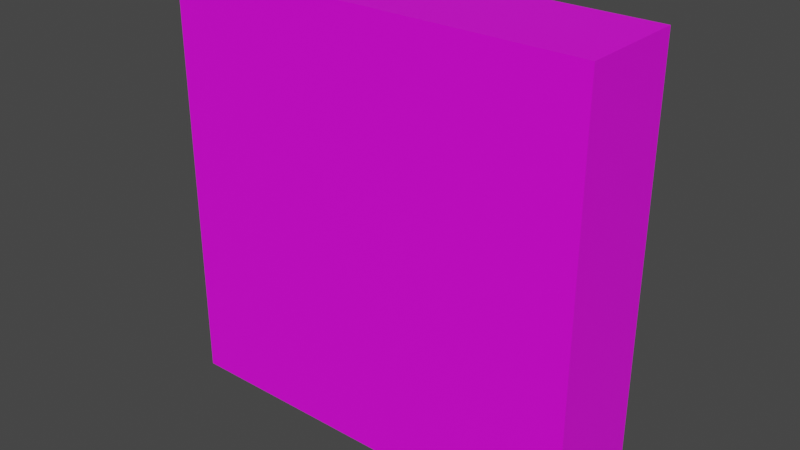 # Source: airlock.blend  (saved by Blender 2.82.7; exported with 4.5.12 LTS)
import bpy
from mathutils import Matrix  # noqa: F401  (used for matrix-valued properties, if any)

bpy.ops.wm.read_factory_settings(use_empty=True)
scene = bpy.context.scene
scene.name = 'Scene'

# ---- collections
col_collection = bpy.data.collections.new('Collection'); scene.collection.children.link(col_collection)

# ---- images (referenced by path relative to the original .blend; pixels are not part of the script)
import os
ASSET_DIR = os.environ.get("B2B_ASSET_DIR", "")  # directory of the original .blend (textures are referenced by path, not embedded)
HERE = os.path.dirname(os.path.abspath(__file__))  # packed textures are extracted next to this script under _unpacked/

def load_image(name, relpath, width, height, colorspace="sRGB"):
    """Load a texture the original file referenced (path relative to the .blend, or extracted next to this script)."""
    p = next((c for c in (os.path.join(HERE, relpath), os.path.join(ASSET_DIR, relpath)) if relpath and os.path.exists(c)), "")
    if p:
        img = bpy.data.images.load(p, check_existing=True)
        img.name = name
    else:  # same state as the original file: an image datablock whose file is absent (Cycles renders it pink)
        img = bpy.data.images.new(name, width, height)
        img.source = "FILE"
        img.filepath = "//" + (relpath or name)
    img.colorspace_settings.name = colorspace
    return img
img_door_png = load_image('door.png', 'door.png', 1024, 1024, 'sRGB')

# ---- materials (node trees are filled in below, after node groups)
mat_material_001 = bpy.data.materials.new('Material.001')
mat_material_001.use_transparent_shadow = False

# ---- material node trees
mat_material_001.use_nodes = True; mat_material_001.node_tree.nodes.clear()
_N = mat_material_001.node_tree.nodes; _L = mat_material_001.node_tree.links
n0 = _N.new('ShaderNodeOutputMaterial'); n0.name = 'Material Output'; n0.location = (300, 300)
n1 = _N.new('ShaderNodeBsdfPrincipled'); n1.name = 'Principled BSDF'; n1.location = (10, 300)
n1.distribution = 'GGX'
n1.subsurface_method = 'BURLEY'
n1.inputs[3].default_value = 1.45
n1.inputs[27].default_value = (0.0, 0.0, 0.0, 1.0)
n1.inputs[28].default_value = 1.0
n2 = _N.new('ShaderNodeTexImage'); n2.name = 'Image Texture'; n2.location = (-280, 280)
n2.image = img_door_png
n2.interpolation = 'Closest'
_L.new(n1.outputs[0], n0.inputs[0])
_L.new(n2.outputs[0], n1.inputs[0])
n0.is_active_output = True

# ---- world
world_world = bpy.data.worlds.new('World'); scene.world = world_world
world_world.use_nodes = True; world_world.node_tree.nodes.clear()
_N = world_world.node_tree.nodes; _L = world_world.node_tree.links
n0 = _N.new('ShaderNodeOutputWorld'); n0.name = 'World Output'; n0.location = (300, 300)
n1 = _N.new('ShaderNodeBackground'); n1.name = 'Background'; n1.location = (10, 300)
n1.inputs[0].default_value = (0.05088, 0.05088, 0.05088, 1.0)
_L.new(n1.outputs[0], n0.inputs[0])
n0.is_active_output = True
world_world.color = (0.05088, 0.05088, 0.05088)
world_world.use_sun_shadow = False
world_world.sun_shadow_jitter_overblur = 0.0

# ---- meshes
me_cube_002 = bpy.data.meshes.new('Cube.002')
me_cube_002.from_pydata([(-0.5, -0.125, -1.0), (-0.5, -0.125, 0.0), (-0.5, 0.125, -1.0), (-0.5, 0.125, 0.0), (0.5, -0.125, -1.0), (0.5, -0.125, 0.0), (0.5, 0.125, -1.0), (0.5, 0.125, 0.0)], [], [(0, 1, 3, 2), (2, 3, 7, 6), (6, 7, 5, 4), (4, 5, 1, 0), (2, 6, 4, 0), (7, 3, 1, 5)])
_uv = me_cube_002.uv_layers.new(name='UVMap')
_uv.uv.foreach_set('vector', [-5.96e-08, -1.192e-07, 0.0, 1.0, 0.0, 1.0, -5.96e-08, -1.192e-07, -5.96e-08, -1.192e-07, 0.0, 1.0, 1.0, 1.0, 1.0, -1.192e-07, 1.0, -1.192e-07, 1.0, 1.0, 1.0, 1.0, 1.0, -1.192e-07, 1.0, -1.192e-07, 1.0, 1.0, 0.0, 1.0, -5.96e-08, -1.192e-07, -5.96e-08, -1.192e-07, 1.0, -1.192e-07, 1.0, -1.192e-07, -5.96e-08, -1.192e-07, 1.0, 1.0, 0.0, 1.0, 0.0, 1.0, 1.0, 1.0])
me_cube_002.materials.append(mat_material_001)
me_cube_002.use_remesh_fix_poles = True
me_cube_002.use_remesh_preserve_attributes = False
me_cube_002.use_mirror_vertex_groups = False
me_cube_002.update()

# ---- objects
ob_cube = bpy.data.objects.new('Cube', me_cube_002)

# ---- transforms, parenting, visibility, modifiers, constraints
ob_cube.location = (0.0, 0.0, 0.5)
ob_cube.lineart.crease_threshold = 0.0

# ---- collection membership
col_collection.objects.link(ob_cube)

# ---- scene / render settings (as saved in the file)
scene.frame_start = 1; scene.frame_end = 250; scene.frame_set(1)
scene.render.engine = 'BLENDER_EEVEE_NEXT'
scene.cycles.use_denoising = False
scene.cycles.samples = 128
scene.cycles.sampling_pattern = 'TABULATED_SOBOL'
scene.cycles.use_adaptive_sampling = False
scene.cycles.use_light_tree = False
scene.view_settings.view_transform = 'Filmic'
bpy.context.view_layer.update()

# ---- added for rendering (the .blend has no active camera and no usable light): camera, sun
cam_auto = bpy.data.cameras.new('AutoCamera')
cam_auto.lens = 50.0
cam_auto.sensor_width = 36.0
cam_auto.clip_end = 1000.0
ob_auto_camera = bpy.data.objects.new('AutoCamera', cam_auto)
scene.collection.objects.link(ob_auto_camera)
ob_auto_camera.location = (1.32875, -1.5945, 1.063)
ob_auto_camera.rotation_euler = (1.09748, -7.21219e-08, 0.694738)
scene.camera = ob_auto_camera
light_auto_sun = bpy.data.lights.new('AutoSun', 'SUN')
light_auto_sun.energy = 3.0
light_auto_sun.angle = 0.0523599
ob_auto_sun = bpy.data.objects.new('AutoSun', light_auto_sun)
scene.collection.objects.link(ob_auto_sun)
ob_auto_sun.rotation_euler = (0.872665, 0.174533, 0.523599)
bpy.context.view_layer.update()
